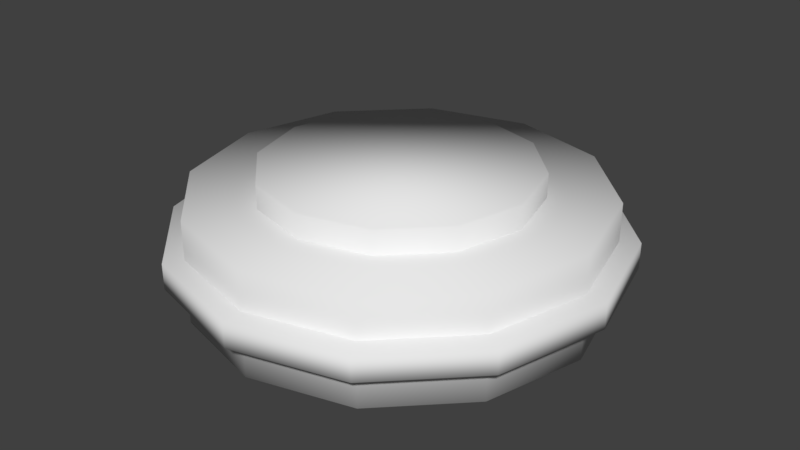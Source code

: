# Source: podest.blend  (saved by Blender 2.79.0; exported with 4.5.12 LTS)
import bpy
from mathutils import Matrix  # noqa: F401  (used for matrix-valued properties, if any)

bpy.ops.wm.read_factory_settings(use_empty=True)
scene = bpy.context.scene
scene.name = 'Scene'

# ---- collections
col_collection_1 = bpy.data.collections.new('Collection 1'); scene.collection.children.link(col_collection_1)

# ---- materials (node trees are filled in below, after node groups)
mat_stone = bpy.data.materials.new('stone')
mat_stone.alpha_threshold = 0.0
mat_stone.use_transparent_shadow = False
mat_stone.roughness = 0.5
mat_material_001 = bpy.data.materials.new('Material.001')
mat_material_001.alpha_threshold = 0.0
mat_material_001.use_transparent_shadow = False
mat_material_001.roughness = 0.5

# ---- material node trees

# ---- world
world_world = bpy.data.worlds.new('World'); scene.world = world_world
world_world.color = (0.05088, 0.05088, 0.05088)
world_world.use_sun_shadow = False
world_world.sun_shadow_jitter_overblur = 0.0
world_world.cycles.sampling_method = 'MANUAL'

# ---- meshes
me_cylinder = bpy.data.meshes.new('Cylinder')
me_cylinder.from_pydata([(-2.931e-08, 0.3895, -0.002614), (-2.931e-08, 0.3895, 0.1962), (0.1947, 0.3373, -0.002614), (0.1947, 0.3373, 0.1962), (0.3373, 0.1947, -0.002614), (0.3373, 0.1947, 0.1962), (0.3895, -1.171e-07, -0.002614), (0.3895, -1.171e-07, 0.1962), (0.3373, -0.1947, -0.002614), (0.3373, -0.1947, 0.1962), (0.1947, -0.3373, -0.002614), (0.1947, -0.3373, 0.1962), (2.95e-08, -0.3895, -0.002614), (2.95e-08, -0.3895, 0.1962), (-0.1947, -0.3373, -0.002614), (-0.1947, -0.3373, 0.1962), (-0.3373, -0.1947, -0.002614), (-0.3373, -0.1947, 0.1962), (-0.3895, -2.811e-07, -0.002614), (-0.3895, -2.811e-07, 0.1962), (-0.3373, 0.1947, -0.002614), (-0.3373, 0.1947, 0.1962), (-0.1947, 0.3373, -0.002614), (-0.1947, 0.3373, 0.1962), (-1.494e-08, 0.4278, 0.07196), (-1.494e-08, 0.4278, 0.1216), (0.2139, 0.3705, 0.07196), (0.2139, 0.3705, 0.1216), (0.3705, 0.2139, 0.07196), (0.3705, 0.2139, 0.1216), (0.4278, -1.212e-07, 0.07196), (0.4278, -1.212e-07, 0.1216), (0.3705, -0.2139, 0.07196), (0.3705, -0.2139, 0.1216), (0.2139, -0.3705, 0.07196), (0.2139, -0.3705, 0.1216), (4.965e-08, -0.4278, 0.07196), (4.965e-08, -0.4278, 0.1216), (-0.2139, -0.3705, 0.07196), (-0.2139, -0.3705, 0.1216), (-0.3705, -0.2139, 0.07196), (-0.3705, -0.2139, 0.1216), (-0.4278, -3.013e-07, 0.07196), (-0.4278, -3.013e-07, 0.1216), (-0.3705, 0.2139, 0.07196), (-0.3705, 0.2139, 0.1216), (-0.2139, 0.3705, 0.07196), (-0.2139, 0.3705, 0.1216), (-3.319e-08, 0.2594, 0.1103), (-3.319e-08, 0.2594, 0.2428), (0.1297, 0.2246, 0.1103), (0.1297, 0.2246, 0.2428), (0.2246, 0.1297, 0.1103), (0.2246, 0.1297, 0.2428), (0.2594, -1.295e-07, 0.1103), (0.2594, -1.295e-07, 0.2428), (0.2246, -0.1297, 0.1103), (0.2246, -0.1297, 0.2428), (0.1297, -0.2246, 0.1103), (0.1297, -0.2246, 0.2428), (5.972e-09, -0.2594, 0.1103), (5.972e-09, -0.2594, 0.2428), (-0.1297, -0.2246, 0.1103), (-0.1297, -0.2246, 0.2428), (-0.2246, -0.1297, 0.1103), (-0.2246, -0.1297, 0.2428), (-0.2594, -2.388e-07, 0.1103), (-0.2594, -2.388e-07, 0.2428), (-0.2246, 0.1297, 0.1103), (-0.2246, 0.1297, 0.2428), (-0.1297, 0.2246, 0.1103), (-0.1297, 0.2246, 0.2428)], [], [(0, 1, 3, 2), (2, 3, 5, 4), (4, 5, 7, 6), (6, 7, 9, 8), (8, 9, 11, 10), (10, 11, 13, 12), (12, 13, 15, 14), (14, 15, 17, 16), (16, 17, 19, 18), (18, 19, 21, 20), (3, 1, 23, 21, 19, 17, 15, 13, 11, 9, 7, 5), (20, 21, 23, 22), (22, 23, 1, 0), (0, 2, 4, 6, 8, 10, 12, 14, 16, 18, 20, 22), (24, 25, 27, 26), (26, 27, 29, 28), (28, 29, 31, 30), (30, 31, 33, 32), (32, 33, 35, 34), (34, 35, 37, 36), (36, 37, 39, 38), (38, 39, 41, 40), (40, 41, 43, 42), (42, 43, 45, 44), (27, 25, 47, 45, 43, 41, 39, 37, 35, 33, 31, 29), (44, 45, 47, 46), (46, 47, 25, 24), (24, 26, 28, 30, 32, 34, 36, 38, 40, 42, 44, 46), (48, 49, 51, 50), (50, 51, 53, 52), (52, 53, 55, 54), (54, 55, 57, 56), (56, 57, 59, 58), (58, 59, 61, 60), (60, 61, 63, 62), (62, 63, 65, 64), (64, 65, 67, 66), (66, 67, 69, 68), (51, 49, 71, 69, 67, 65, 63, 61, 59, 57, 55, 53), (68, 69, 71, 70), (70, 71, 49, 48), (48, 50, 52, 54, 56, 58, 60, 62, 64, 66, 68, 70)])
me_cylinder.polygons.foreach_set('use_smooth', [True] * 42)
me_cylinder.polygons.foreach_set('material_index', [0, 0, 0, 0, 0, 0, 0, 0, 0, 0, 0, 0, 0, 0, 1, 1, 1, 1, 1, 1, 1, 1, 1, 1, 1, 1, 1, 1, 0, 0, 0, 0, 0, 0, 0, 0, 0, 0, 0, 0, 0, 0])
me_cylinder.materials.append(mat_stone)
me_cylinder.materials.append(mat_material_001)
me_cylinder.use_remesh_preserve_volume = False
me_cylinder.use_remesh_preserve_attributes = False
me_cylinder.use_mirror_vertex_groups = False
me_cylinder.update()

# ---- objects
ob_cylinder = bpy.data.objects.new('Cylinder', me_cylinder)

# ---- transforms, parenting, visibility, modifiers, constraints
ob_cylinder.location = (0.0, 0.0, 0.0)
ob_cylinder.lineart.crease_threshold = 0.0

# ---- collection membership
col_collection_1.objects.link(ob_cylinder)

# ---- scene / render settings (as saved in the file)
scene.frame_start = 1; scene.frame_end = 250; scene.frame_set(1)
scene.render.engine = 'BLENDER_EEVEE_NEXT'
scene.render.resolution_percentage = 50
scene.render.dither_intensity = 0.0
scene.cycles.use_denoising = False
scene.cycles.samples = 128
scene.cycles.sampling_pattern = 'TABULATED_SOBOL'
scene.cycles.use_adaptive_sampling = False
scene.cycles.use_light_tree = False
scene.cycles.blur_glossy = 0.0
scene.cycles.sample_clamp_indirect = 0.0
scene.view_settings.view_transform = 'Standard'
bpy.context.view_layer.update()

# ---- added for rendering (the .blend has no active camera and no usable light): camera, sun
cam_auto = bpy.data.cameras.new('AutoCamera')
cam_auto.lens = 50.0
cam_auto.sensor_width = 36.0
cam_auto.clip_end = 1000.0
ob_auto_camera = bpy.data.objects.new('AutoCamera', cam_auto)
scene.collection.objects.link(ob_auto_camera)
ob_auto_camera.location = (1.14221, -1.37066, 1.03384)
ob_auto_camera.rotation_euler = (1.09748, -7.21219e-08, 0.694738)
scene.camera = ob_auto_camera
light_auto_sun = bpy.data.lights.new('AutoSun', 'SUN')
light_auto_sun.energy = 3.0
light_auto_sun.angle = 0.0523599
ob_auto_sun = bpy.data.objects.new('AutoSun', light_auto_sun)
scene.collection.objects.link(ob_auto_sun)
ob_auto_sun.rotation_euler = (0.872665, 0.174533, 0.523599)
bpy.context.view_layer.update()
